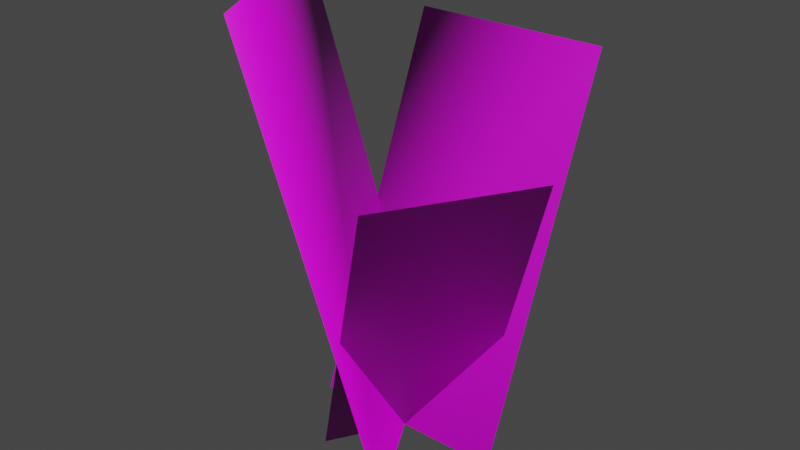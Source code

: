 # Source: grass_03_t.blend  (saved by Blender 3.0.42; exported with 4.5.12 LTS)
import bpy
from mathutils import Matrix  # noqa: F401  (used for matrix-valued properties, if any)

bpy.ops.wm.read_factory_settings(use_empty=True)
scene = bpy.context.scene
scene.name = 'Scene'

# ---- collections
col_collection = bpy.data.collections.new('Collection'); scene.collection.children.link(col_collection)

# ---- images (referenced by path relative to the original .blend; pixels are not part of the script)
import os
ASSET_DIR = os.environ.get("B2B_ASSET_DIR", "")  # directory of the original .blend (textures are referenced by path, not embedded)
HERE = os.path.dirname(os.path.abspath(__file__))  # packed textures are extracted next to this script under _unpacked/

def load_image(name, relpath, width, height, colorspace="sRGB"):
    """Load a texture the original file referenced (path relative to the .blend, or extracted next to this script)."""
    p = next((c for c in (os.path.join(HERE, relpath), os.path.join(ASSET_DIR, relpath)) if relpath and os.path.exists(c)), "")
    if p:
        img = bpy.data.images.load(p, check_existing=True)
        img.name = name
    else:  # same state as the original file: an image datablock whose file is absent (Cycles renders it pink)
        img = bpy.data.images.new(name, width, height)
        img.source = "FILE"
        img.filepath = "//" + (relpath or name)
    img.colorspace_settings.name = colorspace
    return img
img_diffuse_tga = load_image('diffuse.tga', 'diffuse.tga', 1024, 1024, 'sRGB')

# ---- materials (node trees are filled in below, after node groups)
mat_default_obj = bpy.data.materials.new('Default OBJ')

# ---- material node trees
mat_default_obj.use_nodes = True; mat_default_obj.node_tree.nodes.clear()
_N = mat_default_obj.node_tree.nodes; _L = mat_default_obj.node_tree.links
n0 = _N.new('ShaderNodeBsdfPrincipled'); n0.name = 'Principled BSDF'; n0.location = (10, 300)
n0.distribution = 'GGX'
n0.subsurface_method = 'BURLEY'
n0.inputs[3].default_value = 1.45
n0.inputs[27].default_value = (0.0, 0.0, 0.0, 1.0)
n0.inputs[28].default_value = 1.0
n1 = _N.new('ShaderNodeOutputMaterial'); n1.name = 'Material Output'; n1.location = (300, 300)
n2 = _N.new('ShaderNodeTexImage'); n2.name = 'Image Texture'; n2.location = (-384, 267)
n2.image = img_diffuse_tga
_L.new(n0.outputs[0], n1.inputs[0])
_L.new(n2.outputs[0], n0.inputs[0])
_L.new(n2.outputs[1], n0.inputs[4])
n1.is_active_output = True

# ---- world
world_world = bpy.data.worlds.new('World'); scene.world = world_world
world_world.use_nodes = True; world_world.node_tree.nodes.clear()
_N = world_world.node_tree.nodes; _L = world_world.node_tree.links
n0 = _N.new('ShaderNodeOutputWorld'); n0.name = 'World Output'; n0.location = (300, 300)
n1 = _N.new('ShaderNodeBackground'); n1.name = 'Background'; n1.location = (10, 300)
n1.inputs[0].default_value = (0.05088, 0.05088, 0.05088, 1.0)
_L.new(n1.outputs[0], n0.inputs[0])
n0.is_active_output = True
world_world.color = (0.05088, 0.05088, 0.05088)
world_world.use_sun_shadow = False
world_world.sun_shadow_jitter_overblur = 0.0

# ---- meshes
me_03_t = bpy.data.meshes.new('03_t')
me_03_t.from_pydata([(3.824, 0.0, 7.027), (-3.824, 0.0, -7.027), (-10.87, 30.98, -3.194), (-3.22, 30.98, 10.86), (-7.017, 0.0, 0.0), (7.017, 0.0, 0.0), (7.017, 26.02, -10.53), (-7.017, 26.02, -10.53), (2.919, 0.0, -4.911), (-2.919, 0.0, 4.911), (4.454, 21.18, 9.293), (10.29, 21.18, -0.5296)], [], [(0, 1, 2, 3), (4, 5, 6, 7), (8, 9, 10, 11)])
me_03_t.polygons.foreach_set('use_smooth', [True] * 3)
_k = set([(0, 1), (0, 3), (1, 2), (2, 3), (4, 5), (4, 7), (5, 6), (6, 7), (8, 9), (8, 11), (9, 10), (10, 11)])
me_03_t.attributes.new('sharp_edge', 'BOOLEAN', 'EDGE').data.foreach_set('value', [ (min(e.vertices), max(e.vertices)) in _k for e in me_03_t.edges])
_uv = me_03_t.uv_layers.new(name='UVMap')
_uv.uv.foreach_set('vector', [0.25, 0.75, 0.375, 0.75, 0.375, 1.0, 0.25, 1.0, 0.25, 0.75, 0.375, 0.75, 0.375, 1.0, 0.25, 1.0, 0.25, 0.75, 0.375, 0.75, 0.375, 1.0, 0.25, 1.0])
me_03_t.materials.append(mat_default_obj)
me_03_t.use_remesh_fix_poles = True
me_03_t.use_remesh_preserve_attributes = False
me_03_t.use_mirror_vertex_groups = False
me_03_t.update()
me_03_t.normals_split_custom_set([tuple(v) for v in zip(*[iter([-0.2201, 0.9681, 0.1198, -0.2201, 0.9681, 0.1198, -0.4932, 0.6808, -0.5415, 0.1844, 0.6842, 0.7056, -4.371e-08, 0.9269, -0.3753, 0.0, 0.9269, -0.3753, 0.7112, 0.6523, -0.262, -0.7078, 0.6556, -0.2632, 0.3224, 0.927, 0.1918, 0.3228, 0.9268, 0.1918, -0.1381, 0.6519, 0.7456, 0.5882, 0.6553, -0.4739])] * 3)])

# ---- objects
ob_03_t = bpy.data.objects.new('03_t', me_03_t)

# ---- transforms, parenting, visibility, modifiers, constraints
ob_03_t.location = (0.0, 0.0, 0.0)
ob_03_t.rotation_euler = (1.571, -0.0, 0.0)
ob_03_t.scale = (0.01229, 0.01229, 0.01229)
ob_03_t.lineart.crease_threshold = 0.0

# ---- collection membership
col_collection.objects.link(ob_03_t)

# ---- scene / render settings (as saved in the file)
scene.frame_start = 1; scene.frame_end = 250; scene.frame_set(103)
scene.render.engine = 'CYCLES'
scene.render.fps = 30
scene.cycles.use_denoising = False
scene.cycles.samples = 128
scene.cycles.sampling_pattern = 'TABULATED_SOBOL'
scene.cycles.use_adaptive_sampling = False
scene.cycles.use_light_tree = False
scene.view_settings.view_transform = 'Filmic'
bpy.context.view_layer.update()

# ---- added for rendering (the .blend has no active camera and no usable light): camera, sun
cam_auto = bpy.data.cameras.new('AutoCamera')
cam_auto.lens = 50.0
cam_auto.sensor_width = 36.0
cam_auto.clip_end = 1000.0
ob_auto_camera = bpy.data.objects.new('AutoCamera', cam_auto)
scene.collection.objects.link(ob_auto_camera)
ob_auto_camera.location = (0.487354, -0.591074, 0.583007)
ob_auto_camera.rotation_euler = (1.09748, -7.21219e-08, 0.694738)
scene.camera = ob_auto_camera
light_auto_sun = bpy.data.lights.new('AutoSun', 'SUN')
light_auto_sun.energy = 3.0
light_auto_sun.angle = 0.0523599
ob_auto_sun = bpy.data.objects.new('AutoSun', light_auto_sun)
scene.collection.objects.link(ob_auto_sun)
ob_auto_sun.rotation_euler = (0.872665, 0.174533, 0.523599)
bpy.context.view_layer.update()
